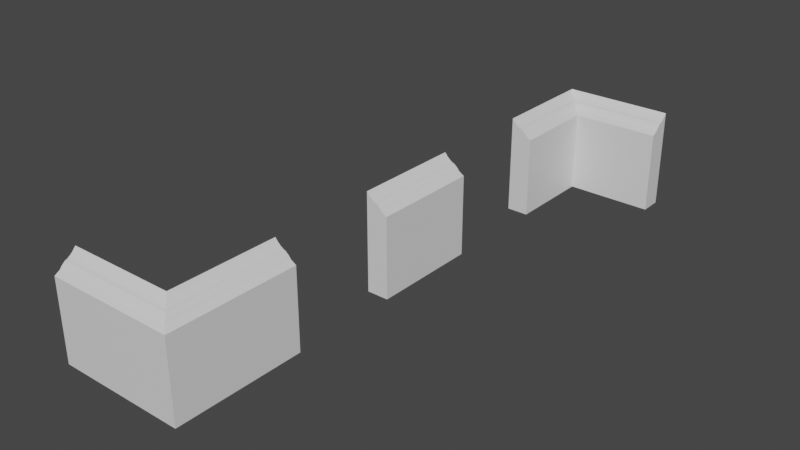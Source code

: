 # Source: FloorTrim.blend  (saved by Blender 2.80.75; exported with 4.5.12 LTS)
import bpy
from mathutils import Matrix  # noqa: F401  (used for matrix-valued properties, if any)

bpy.ops.wm.read_factory_settings(use_empty=True)
scene = bpy.context.scene
scene.name = 'Scene'

# ---- collections
col_collection = bpy.data.collections.new('Collection'); scene.collection.children.link(col_collection)

# ---- materials (node trees are filled in below, after node groups)
mat_material = bpy.data.materials.new('Material')
mat_material.alpha_threshold = 0.0
mat_material.use_transparent_shadow = False
mat_material.line_color = (0.0, 0.0, 0.0, 1.0)

# ---- material node trees
mat_material.use_nodes = True; mat_material.node_tree.nodes.clear()
_N = mat_material.node_tree.nodes; _L = mat_material.node_tree.links
n0 = _N.new('ShaderNodeOutputMaterial'); n0.name = 'Material Output'; n0.location = (300, 300)
n1 = _N.new('ShaderNodeBsdfPrincipled'); n1.name = 'Principled BSDF'; n1.location = (10, 300)
n1.distribution = 'GGX'
n1.subsurface_method = 'BURLEY'
n1.inputs[2].default_value = 0.4
n1.inputs[3].default_value = 1.45
n1.inputs[27].default_value = (0.0, 0.0, 0.0, 1.0)
n1.inputs[28].default_value = 1.0
_L.new(n1.outputs[0], n0.inputs[0])
n0.is_active_output = True

# ---- world
world_world = bpy.data.worlds.new('World'); scene.world = world_world
world_world.use_nodes = True; world_world.node_tree.nodes.clear()
_N = world_world.node_tree.nodes; _L = world_world.node_tree.links
n0 = _N.new('ShaderNodeOutputWorld'); n0.name = 'World Output'; n0.location = (300, 300)
n1 = _N.new('ShaderNodeBackground'); n1.name = 'Background'; n1.location = (10, 300)
n1.inputs[0].default_value = (0.05088, 0.05088, 0.05088, 1.0)
_L.new(n1.outputs[0], n0.inputs[0])
n0.is_active_output = True
world_world.color = (0.05088, 0.05088, 0.05088)
world_world.use_sun_shadow = False
world_world.sun_shadow_jitter_overblur = 0.0

# ---- meshes
me_cube = bpy.data.meshes.new('Cube')
me_cube.from_pydata([(0.2, 1.0, 0.691), (0.2, 1.0, -0.8), (0.2, -1.0, 0.691), (0.2, -1.0, -0.8), (-0.2, 1.0, 1.014), (-0.2, 1.0, -0.8), (-0.2, -1.0, 1.014), (-0.2, -1.0, -0.8), (0.0, -1.0, 0.8532), (0.2, 0.0, 0.691), (-0.2, 0.0, 1.014), (0.0, 1.0, 0.8532), (0.0, 0.0, 0.8532), (-0.1, -1.0, 0.9076), (0.2, -0.5, 0.691), (-0.2, 0.5, 1.014), (0.1, 1.0, 0.7511), (0.1, -1.0, 0.7511), (0.2, 0.5, 0.691), (-0.2, -0.5, 1.014), (-0.1, 1.0, 0.9076), (0.0, -0.5, 0.8532), (0.0, 0.5, 0.8532), (0.1, 0.0, 0.7511), (-0.1, 0.0, 0.9076), (-0.1, 0.5, 0.9076), (0.1, 0.5, 0.7511), (0.1, -0.5, 0.7511), (-0.1, -0.5, 0.9076), (-0.15, -1.0, 0.9536), (0.2, -0.75, 0.691), (-0.2, 0.75, 1.014), (0.15, 1.0, 0.7211), (0.06163, -1.0, 0.8022), (0.2, 0.25, 0.691), (-0.2, -0.25, 1.014), (-0.05, 1.0, 0.8731), (0.0, -0.75, 0.8532), (0.0, 0.25, 0.8532), (0.15, 0.0, 0.7211), (-0.05, 0.0, 0.8731), (-0.05, -1.0, 0.8731), (0.2, -0.25, 0.691), (-0.2, 0.25, 1.014), (0.06163, 1.0, 0.8022), (0.15, -1.0, 0.7211), (0.2, 0.75, 0.691), (-0.2, -0.75, 1.014), (-0.15, 1.0, 0.9536), (0.0, -0.25, 0.8532), (0.0, 0.75, 0.8532), (0.06163, 0.0, 0.8022), (-0.15, 0.0, 0.9536), (-0.1, 0.25, 0.9076), (-0.1, 0.75, 0.9076), (-0.05, 0.5, 0.8731), (-0.15, 0.5, 0.9536), (0.1, 0.25, 0.7511), (0.1, 0.75, 0.7511), (0.15, 0.5, 0.7211), (0.06163, 0.5, 0.8022), (0.1, -0.75, 0.7511), (0.1, -0.25, 0.7511), (0.15, -0.5, 0.7211), (0.06163, -0.5, 0.8022), (-0.1, -0.75, 0.9076), (-0.1, -0.25, 0.9076), (-0.05, -0.5, 0.8731), (-0.15, -0.5, 0.9536), (-0.15, -0.25, 0.9536), (-0.05, -0.25, 0.8731), (-0.05, -0.75, 0.8731), (0.06163, -0.25, 0.8022), (0.15, -0.25, 0.7211), (0.15, -0.75, 0.7211), (0.06163, 0.75, 0.8022), (0.15, 0.75, 0.7211), (0.15, 0.25, 0.7211), (-0.15, 0.75, 0.9536), (-0.05, 0.75, 0.8731), (-0.05, 0.25, 0.8731), (-0.15, 0.25, 0.9536), (0.06163, 0.25, 0.8022), (0.06163, -0.75, 0.8022), (-0.15, -0.75, 0.9536)], [], [(84, 47, 6, 29), (3, 2, 45, 17, 33, 8, 41, 13, 29, 6, 7), (7, 6, 47, 19, 35, 10, 43, 15, 31, 4, 5), (5, 1, 3, 7), (1, 0, 46, 18, 34, 9, 42, 14, 30, 2, 3), (5, 4, 48, 20, 36, 11, 44, 16, 32, 0, 1), (83, 37, 8, 33), (82, 38, 12, 51), (81, 43, 10, 52), (80, 53, 24, 40), (79, 54, 25, 55), (78, 31, 15, 56), (77, 57, 23, 39), (76, 58, 26, 59), (75, 50, 22, 60), (74, 61, 17, 45), (73, 62, 27, 63), (72, 49, 21, 64), (71, 65, 13, 41), (70, 66, 28, 67), (69, 35, 19, 68), (66, 69, 68, 28), (24, 52, 69, 66), (52, 10, 35, 69), (49, 70, 67, 21), (12, 40, 70, 49), (40, 24, 66, 70), (37, 71, 41, 8), (21, 67, 71, 37), (67, 28, 65, 71), (62, 72, 64, 27), (23, 51, 72, 62), (51, 12, 49, 72), (42, 73, 63, 14), (9, 39, 73, 42), (39, 23, 62, 73), (30, 74, 45, 2), (14, 63, 74, 30), (63, 27, 61, 74), (58, 75, 60, 26), (16, 44, 75, 58), (44, 11, 50, 75), (46, 76, 59, 18), (0, 32, 76, 46), (32, 16, 58, 76), (34, 77, 39, 9), (18, 59, 77, 34), (59, 26, 57, 77), (54, 78, 56, 25), (20, 48, 78, 54), (48, 4, 31, 78), (50, 79, 55, 22), (11, 36, 79, 50), (36, 20, 54, 79), (38, 80, 40, 12), (22, 55, 80, 38), (55, 25, 53, 80), (53, 81, 52, 24), (25, 56, 81, 53), (56, 15, 43, 81), (57, 82, 51, 23), (26, 60, 82, 57), (60, 22, 38, 82), (61, 83, 33, 17), (27, 64, 83, 61), (64, 21, 37, 83), (65, 84, 29, 13), (28, 68, 84, 65), (68, 19, 47, 84)])
_uv = me_cube.uv_layers.new(name='UVMap')
_uv.uv.foreach_set('vector', [0.5938, 0.2188, 0.625, 0.2188, 0.625, 0.25, 0.5938, 0.25, 0.375, 0.25, 0.625, 0.25, 0.625, 0.2812, 0.625, 0.3125, 0.625, 0.3438, 0.625, 0.375, 0.625, 0.4062, 0.625, 0.4375, 0.625, 0.4688, 0.625, 0.5, 0.375, 0.5, 0.375, 0.5, 0.625, 0.5, 0.625, 0.5312, 0.625, 0.5625, 0.625, 0.5938, 0.625, 0.625, 0.625, 0.6562, 0.625, 0.6875, 0.625, 0.7188, 0.625, 0.75, 0.375, 0.75, 0.375, 0.75, 0.625, 0.75, 0.625, 1.0, 0.375, 1.0, 0.125, 0.5, 0.375, 0.5, 0.375, 0.5312, 0.375, 0.5625, 0.375, 0.5938, 0.375, 0.625, 0.375, 0.6562, 0.375, 0.6875, 0.375, 0.7188, 0.375, 0.75, 0.125, 0.75, 0.625, 0.5, 0.875, 0.5, 0.875, 0.5312, 0.875, 0.5625, 0.875, 0.5938, 0.875, 0.625, 0.875, 0.6562, 0.875, 0.6875, 0.875, 0.7188, 0.875, 0.75, 0.625, 0.75, 0.4688, 0.2188, 0.5, 0.2188, 0.5, 0.25, 0.4688, 0.25, 0.4688, 0.09375, 0.5, 0.09375, 0.5, 0.125, 0.4688, 0.125, 0.5938, 0.09375, 0.625, 0.09375, 0.625, 0.125, 0.5938, 0.125, 0.5312, 0.09375, 0.5625, 0.09375, 0.5625, 0.125, 0.5312, 0.125, 0.5312, 0.03125, 0.5625, 0.03125, 0.5625, 0.0625, 0.5312, 0.0625, 0.5938, 0.03125, 0.625, 0.03125, 0.625, 0.0625, 0.5938, 0.0625, 0.4062, 0.09375, 0.4375, 0.09375, 0.4375, 0.125, 0.4062, 0.125, 0.4062, 0.03125, 0.4375, 0.03125, 0.4375, 0.0625, 0.4062, 0.0625, 0.4688, 0.03125, 0.5, 0.03125, 0.5, 0.0625, 0.4688, 0.0625, 0.4062, 0.2188, 0.4375, 0.2188, 0.4375, 0.25, 0.4062, 0.25, 0.4062, 0.1562, 0.4375, 0.1562, 0.4375, 0.1875, 0.4062, 0.1875, 0.4688, 0.1562, 0.5, 0.1562, 0.5, 0.1875, 0.4688, 0.1875, 0.5312, 0.2188, 0.5625, 0.2188, 0.5625, 0.25, 0.5312, 0.25, 0.5312, 0.1562, 0.5625, 0.1562, 0.5625, 0.1875, 0.5312, 0.1875, 0.5938, 0.1562, 0.625, 0.1562, 0.625, 0.1875, 0.5938, 0.1875, 0.5625, 0.1562, 0.5938, 0.1562, 0.5938, 0.1875, 0.5625, 0.1875, 0.5625, 0.125, 0.5938, 0.125, 0.5938, 0.1562, 0.5625, 0.1562, 0.5938, 0.125, 0.625, 0.125, 0.625, 0.1562, 0.5938, 0.1562, 0.5, 0.1562, 0.5312, 0.1562, 0.5312, 0.1875, 0.5, 0.1875, 0.5, 0.125, 0.5312, 0.125, 0.5312, 0.1562, 0.5, 0.1562, 0.5312, 0.125, 0.5625, 0.125, 0.5625, 0.1562, 0.5312, 0.1562, 0.5, 0.2188, 0.5312, 0.2188, 0.5312, 0.25, 0.5, 0.25, 0.5, 0.1875, 0.5312, 0.1875, 0.5312, 0.2188, 0.5, 0.2188, 0.5312, 0.1875, 0.5625, 0.1875, 0.5625, 0.2188, 0.5312, 0.2188, 0.4375, 0.1562, 0.4688, 0.1562, 0.4688, 0.1875, 0.4375, 0.1875, 0.4375, 0.125, 0.4688, 0.125, 0.4688, 0.1562, 0.4375, 0.1562, 0.4688, 0.125, 0.5, 0.125, 0.5, 0.1562, 0.4688, 0.1562, 0.375, 0.1562, 0.4062, 0.1562, 0.4062, 0.1875, 0.375, 0.1875, 0.375, 0.125, 0.4062, 0.125, 0.4062, 0.1562, 0.375, 0.1562, 0.4062, 0.125, 0.4375, 0.125, 0.4375, 0.1562, 0.4062, 0.1562, 0.375, 0.2188, 0.4062, 0.2188, 0.4062, 0.25, 0.375, 0.25, 0.375, 0.1875, 0.4062, 0.1875, 0.4062, 0.2188, 0.375, 0.2188, 0.4062, 0.1875, 0.4375, 0.1875, 0.4375, 0.2188, 0.4062, 0.2188, 0.4375, 0.03125, 0.4688, 0.03125, 0.4688, 0.0625, 0.4375, 0.0625, 0.4375, 0.0, 0.4688, 0.0, 0.4688, 0.03125, 0.4375, 0.03125, 0.4688, 0.0, 0.5, 0.0, 0.5, 0.03125, 0.4688, 0.03125, 0.375, 0.03125, 0.4062, 0.03125, 0.4062, 0.0625, 0.375, 0.0625, 0.375, 0.0, 0.4062, 0.0, 0.4062, 0.03125, 0.375, 0.03125, 0.4062, 0.0, 0.4375, 0.0, 0.4375, 0.03125, 0.4062, 0.03125, 0.375, 0.09375, 0.4062, 0.09375, 0.4062, 0.125, 0.375, 0.125, 0.375, 0.0625, 0.4062, 0.0625, 0.4062, 0.09375, 0.375, 0.09375, 0.4062, 0.0625, 0.4375, 0.0625, 0.4375, 0.09375, 0.4062, 0.09375, 0.5625, 0.03125, 0.5938, 0.03125, 0.5938, 0.0625, 0.5625, 0.0625, 0.5625, 0.0, 0.5938, 0.0, 0.5938, 0.03125, 0.5625, 0.03125, 0.5938, 0.0, 0.625, 0.0, 0.625, 0.03125, 0.5938, 0.03125, 0.5, 0.03125, 0.5312, 0.03125, 0.5312, 0.0625, 0.5, 0.0625, 0.5, 0.0, 0.5312, 0.0, 0.5312, 0.03125, 0.5, 0.03125, 0.5312, 0.0, 0.5625, 0.0, 0.5625, 0.03125, 0.5312, 0.03125, 0.5, 0.09375, 0.5312, 0.09375, 0.5312, 0.125, 0.5, 0.125, 0.5, 0.0625, 0.5312, 0.0625, 0.5312, 0.09375, 0.5, 0.09375, 0.5312, 0.0625, 0.5625, 0.0625, 0.5625, 0.09375, 0.5312, 0.09375, 0.5625, 0.09375, 0.5938, 0.09375, 0.5938, 0.125, 0.5625, 0.125, 0.5625, 0.0625, 0.5938, 0.0625, 0.5938, 0.09375, 0.5625, 0.09375, 0.5938, 0.0625, 0.625, 0.0625, 0.625, 0.09375, 0.5938, 0.09375, 0.4375, 0.09375, 0.4688, 0.09375, 0.4688, 0.125, 0.4375, 0.125, 0.4375, 0.0625, 0.4688, 0.0625, 0.4688, 0.09375, 0.4375, 0.09375, 0.4688, 0.0625, 0.5, 0.0625, 0.5, 0.09375, 0.4688, 0.09375, 0.4375, 0.2188, 0.4688, 0.2188, 0.4688, 0.25, 0.4375, 0.25, 0.4375, 0.1875, 0.4688, 0.1875, 0.4688, 0.2188, 0.4375, 0.2188, 0.4688, 0.1875, 0.5, 0.1875, 0.5, 0.2188, 0.4688, 0.2188, 0.5625, 0.2188, 0.5938, 0.2188, 0.5938, 0.25, 0.5625, 0.25, 0.5625, 0.1875, 0.5938, 0.1875, 0.5938, 0.2188, 0.5625, 0.2188, 0.5938, 0.1875, 0.625, 0.1875, 0.625, 0.2188, 0.5938, 0.2188])
me_cube.materials.append(mat_material)
me_cube.use_remesh_preserve_volume = False
me_cube.use_remesh_preserve_attributes = False
me_cube.use_mirror_vertex_groups = False
me_cube.update()
me_cube_001 = bpy.data.meshes.new('Cube.001')
me_cube_001.from_pydata([(0.2, 1.0, 0.691), (0.2, 1.0, -0.8), (0.2, -1.0, 0.691), (0.2, -1.0, -0.8), (-0.2, 1.005, 1.014), (-0.2, 1.005, -0.8), (-0.2, -1.0, 1.014), (-0.2, -1.0, -0.8), (0.0, -1.0, 0.8532), (0.2, 0.0, 0.691), (-0.2, 0.0, 1.014), (0.0, 1.0, 0.8532), (0.0, 0.0, 0.8532), (-0.1, -1.0, 0.9076), (0.2, -0.5, 0.691), (-0.2, 0.5, 1.014), (0.1, 1.0, 0.7511), (0.1, -1.0, 0.7511), (0.2, 0.5, 0.691), (-0.2, -0.5, 1.014), (-0.1, 1.0, 0.9076), (0.0, -0.5, 0.8532), (0.0, 0.5, 0.8532), (0.1, 0.0, 0.7511), (-0.1, 0.0, 0.9076), (-0.1, 0.5, 0.9076), (0.1, 0.5, 0.7511), (0.1, -0.5, 0.7511), (-0.1, -0.5, 0.9076), (-0.15, -1.0, 0.9536), (0.2, -0.75, 0.691), (-0.2, 0.75, 1.014), (0.15, 1.0, 0.7211), (0.06163, -1.0, 0.8022), (0.2, 0.25, 0.691), (-0.2, -0.25, 1.014), (-0.05, 1.0, 0.8731), (0.0, -0.75, 0.8532), (0.0, 0.25, 0.8532), (0.15, 0.0, 0.7211), (-0.05, 0.0, 0.8731), (-0.05, -1.0, 0.8731), (0.2, -0.25, 0.691), (-0.2, 0.25, 1.014), (0.06163, 1.0, 0.8022), (0.15, -1.0, 0.7211), (0.2, 0.75, 0.691), (-0.2, -0.75, 1.014), (-0.15, 1.0, 0.9536), (0.0, -0.25, 0.8532), (0.0, 0.75, 0.8532), (0.06163, 0.0, 0.8022), (-0.15, 0.0, 0.9536), (-0.1, 0.25, 0.9076), (-0.1, 0.75, 0.9076), (-0.05, 0.5, 0.8731), (-0.15, 0.5, 0.9536), (0.1, 0.25, 0.7511), (0.1, 0.75, 0.7511), (0.15, 0.5, 0.7211), (0.06163, 0.5, 0.8022), (0.1, -0.75, 0.7511), (0.1, -0.25, 0.7511), (0.15, -0.5, 0.7211), (0.06163, -0.5, 0.8022), (-0.1, -0.75, 0.9076), (-0.1, -0.25, 0.9076), (-0.05, -0.5, 0.8731), (-0.15, -0.5, 0.9536), (-0.15, -0.25, 0.9536), (-0.05, -0.25, 0.8731), (-0.05, -0.75, 0.8731), (0.06163, -0.25, 0.8022), (0.15, -0.25, 0.7211), (0.15, -0.75, 0.7211), (0.06163, 0.75, 0.8022), (0.15, 0.75, 0.7211), (0.15, 0.25, 0.7211), (-0.15, 0.75, 0.9536), (-0.05, 0.75, 0.8731), (-0.05, 0.25, 0.8731), (-0.15, 0.25, 0.9536), (0.06163, 0.25, 0.8022), (0.06163, -0.75, 0.8022), (-0.15, -0.75, 0.9536), (1.805, 0.6054, 0.691), (1.805, 0.6054, -0.8), (-0.1947, 0.6054, 0.691), (-0.1947, 0.6054, -0.8), (1.805, 1.005, 1.014), (1.805, 1.005, -0.8), (-0.1998, 1.005, 1.014), (-0.1998, 1.005, -0.8), (-0.1947, 0.8054, 0.8532), (0.8053, 0.6054, 0.691), (0.8053, 1.005, 1.014), (1.805, 0.8054, 0.8532), (0.8053, 0.8054, 0.8532), (-0.1947, 0.9054, 0.9076), (0.3053, 0.6054, 0.691), (1.305, 1.005, 1.014), (1.805, 0.7054, 0.7511), (-0.1947, 0.7054, 0.7511), (1.305, 0.6054, 0.691), (0.3053, 1.005, 1.014), (1.805, 0.9054, 0.9076), (0.3053, 0.8054, 0.8532), (1.305, 0.8054, 0.8532), (0.8053, 0.7054, 0.7511), (0.8053, 0.9054, 0.9076), (1.305, 0.9054, 0.9076), (1.305, 0.7054, 0.7511), (0.3053, 0.7054, 0.7511), (0.3053, 0.9054, 0.9076), (-0.1947, 0.9554, 0.9536), (0.05529, 0.6054, 0.691), (1.555, 1.005, 1.014), (1.805, 0.6554, 0.7211), (-0.1947, 0.7438, 0.8022), (1.055, 0.6054, 0.691), (0.5553, 1.005, 1.014), (1.805, 0.8554, 0.8731), (0.05529, 0.8054, 0.8532), (1.055, 0.8054, 0.8532), (0.8053, 0.6554, 0.7211), (0.8053, 0.8554, 0.8731), (-0.1947, 0.8554, 0.8731), (0.5553, 0.6054, 0.691), (1.055, 1.005, 1.014), (1.805, 0.7438, 0.8022), (-0.1947, 0.6554, 0.7211), (1.555, 0.6054, 0.691), (0.05529, 1.005, 1.014), (1.805, 0.9554, 0.9536), (0.5553, 0.8054, 0.8532), (1.555, 0.8054, 0.8532), (0.8053, 0.7438, 0.8022), (0.8053, 0.9554, 0.9536), (1.055, 0.9054, 0.9076), (1.555, 0.9054, 0.9076), (1.305, 0.8554, 0.8731), (1.305, 0.9554, 0.9536), (1.055, 0.7054, 0.7511), (1.555, 0.7054, 0.7511), (1.305, 0.6554, 0.7211), (1.305, 0.7438, 0.8022), (0.05529, 0.7054, 0.7511), (0.5553, 0.7054, 0.7511), (0.3053, 0.6554, 0.7211), (0.3053, 0.7438, 0.8022), (0.05529, 0.9054, 0.9076), (0.5553, 0.9054, 0.9076), (0.3053, 0.8554, 0.8731), (0.3053, 0.9554, 0.9536), (0.5553, 0.9554, 0.9536), (0.5553, 0.8554, 0.8731), (0.05529, 0.8554, 0.8731), (0.5553, 0.7438, 0.8022), (0.5553, 0.6554, 0.7211), (0.05529, 0.6554, 0.7211), (1.555, 0.7438, 0.8022), (1.555, 0.6554, 0.7211), (1.055, 0.6554, 0.7211), (1.555, 0.9554, 0.9536), (1.555, 0.8554, 0.8731), (1.055, 0.8554, 0.8731), (1.055, 0.9554, 0.9536), (1.055, 0.7438, 0.8022), (0.05529, 0.7438, 0.8022), (0.05529, 0.9554, 0.9536)], [], [(84, 47, 6, 29), (3, 2, 45, 17, 33, 8, 41, 13, 29, 6, 7), (7, 6, 47, 19, 35, 10, 43, 15, 31, 4, 5), (5, 1, 3, 7), (1, 0, 46, 18, 34, 9, 42, 14, 30, 2, 3), (5, 4, 48, 20, 36, 11, 44, 16, 32, 0, 1), (83, 37, 8, 33), (82, 38, 12, 51), (81, 43, 10, 52), (80, 53, 24, 40), (79, 54, 25, 55), (78, 31, 15, 56), (77, 57, 23, 39), (76, 58, 26, 59), (75, 50, 22, 60), (74, 61, 17, 45), (73, 62, 27, 63), (72, 49, 21, 64), (71, 65, 13, 41), (70, 66, 28, 67), (69, 35, 19, 68), (66, 69, 68, 28), (24, 52, 69, 66), (52, 10, 35, 69), (49, 70, 67, 21), (12, 40, 70, 49), (40, 24, 66, 70), (37, 71, 41, 8), (21, 67, 71, 37), (67, 28, 65, 71), (62, 72, 64, 27), (23, 51, 72, 62), (51, 12, 49, 72), (42, 73, 63, 14), (9, 39, 73, 42), (39, 23, 62, 73), (30, 74, 45, 2), (14, 63, 74, 30), (63, 27, 61, 74), (58, 75, 60, 26), (16, 44, 75, 58), (44, 11, 50, 75), (46, 76, 59, 18), (0, 32, 76, 46), (32, 16, 58, 76), (34, 77, 39, 9), (18, 59, 77, 34), (59, 26, 57, 77), (54, 78, 56, 25), (20, 48, 78, 54), (48, 4, 31, 78), (50, 79, 55, 22), (11, 36, 79, 50), (36, 20, 54, 79), (38, 80, 40, 12), (22, 55, 80, 38), (55, 25, 53, 80), (53, 81, 52, 24), (25, 56, 81, 53), (56, 15, 43, 81), (57, 82, 51, 23), (26, 60, 82, 57), (60, 22, 38, 82), (61, 83, 33, 17), (27, 64, 83, 61), (64, 21, 37, 83), (65, 84, 29, 13), (28, 68, 84, 65), (68, 19, 47, 84), (169, 132, 91, 114), (88, 87, 130, 102, 118, 93, 126, 98, 114, 91, 92), (92, 91, 132, 104, 120, 95, 128, 100, 116, 89, 90), (90, 86, 88, 92), (86, 85, 131, 103, 119, 94, 127, 99, 115, 87, 88), (90, 89, 133, 105, 121, 96, 129, 101, 117, 85, 86), (168, 122, 93, 118), (167, 123, 97, 136), (166, 128, 95, 137), (165, 138, 109, 125), (164, 139, 110, 140), (163, 116, 100, 141), (162, 142, 108, 124), (161, 143, 111, 144), (160, 135, 107, 145), (159, 146, 102, 130), (158, 147, 112, 148), (157, 134, 106, 149), (156, 150, 98, 126), (155, 151, 113, 152), (154, 120, 104, 153), (151, 154, 153, 113), (109, 137, 154, 151), (137, 95, 120, 154), (134, 155, 152, 106), (97, 125, 155, 134), (125, 109, 151, 155), (122, 156, 126, 93), (106, 152, 156, 122), (152, 113, 150, 156), (147, 157, 149, 112), (108, 136, 157, 147), (136, 97, 134, 157), (127, 158, 148, 99), (94, 124, 158, 127), (124, 108, 147, 158), (115, 159, 130, 87), (99, 148, 159, 115), (148, 112, 146, 159), (143, 160, 145, 111), (101, 129, 160, 143), (129, 96, 135, 160), (131, 161, 144, 103), (85, 117, 161, 131), (117, 101, 143, 161), (119, 162, 124, 94), (103, 144, 162, 119), (144, 111, 142, 162), (139, 163, 141, 110), (105, 133, 163, 139), (133, 89, 116, 163), (135, 164, 140, 107), (96, 121, 164, 135), (121, 105, 139, 164), (123, 165, 125, 97), (107, 140, 165, 123), (140, 110, 138, 165), (138, 166, 137, 109), (110, 141, 166, 138), (141, 100, 128, 166), (142, 167, 136, 108), (111, 145, 167, 142), (145, 107, 123, 167), (146, 168, 118, 102), (112, 149, 168, 146), (149, 106, 122, 168), (150, 169, 114, 98), (113, 153, 169, 150), (153, 104, 132, 169)])
_uv = me_cube_001.uv_layers.new(name='UVMap')
_uv.uv.foreach_set('vector', [0.5938, 0.2188, 0.625, 0.2188, 0.625, 0.25, 0.5938, 0.25, 0.375, 0.25, 0.625, 0.25, 0.625, 0.2812, 0.625, 0.3125, 0.625, 0.3438, 0.625, 0.375, 0.625, 0.4062, 0.625, 0.4375, 0.625, 0.4688, 0.625, 0.5, 0.375, 0.5, 0.375, 0.5, 0.625, 0.5, 0.625, 0.5312, 0.625, 0.5625, 0.625, 0.5938, 0.625, 0.625, 0.625, 0.6562, 0.625, 0.6875, 0.625, 0.7188, 0.625, 0.75, 0.375, 0.75, 0.375, 0.75, 0.625, 0.75, 0.625, 1.0, 0.375, 1.0, 0.125, 0.5, 0.375, 0.5, 0.375, 0.5312, 0.375, 0.5625, 0.375, 0.5938, 0.375, 0.625, 0.375, 0.6562, 0.375, 0.6875, 0.375, 0.7188, 0.375, 0.75, 0.125, 0.75, 0.625, 0.5, 0.875, 0.5, 0.875, 0.5312, 0.875, 0.5625, 0.875, 0.5938, 0.875, 0.625, 0.875, 0.6562, 0.875, 0.6875, 0.875, 0.7188, 0.875, 0.75, 0.625, 0.75, 0.4688, 0.2188, 0.5, 0.2188, 0.5, 0.25, 0.4688, 0.25, 0.4688, 0.09375, 0.5, 0.09375, 0.5, 0.125, 0.4688, 0.125, 0.5938, 0.09375, 0.625, 0.09375, 0.625, 0.125, 0.5938, 0.125, 0.5312, 0.09375, 0.5625, 0.09375, 0.5625, 0.125, 0.5312, 0.125, 0.5312, 0.03125, 0.5625, 0.03125, 0.5625, 0.0625, 0.5312, 0.0625, 0.5938, 0.03125, 0.625, 0.03125, 0.625, 0.0625, 0.5938, 0.0625, 0.4062, 0.09375, 0.4375, 0.09375, 0.4375, 0.125, 0.4062, 0.125, 0.4062, 0.03125, 0.4375, 0.03125, 0.4375, 0.0625, 0.4062, 0.0625, 0.4688, 0.03125, 0.5, 0.03125, 0.5, 0.0625, 0.4688, 0.0625, 0.4062, 0.2188, 0.4375, 0.2188, 0.4375, 0.25, 0.4062, 0.25, 0.4062, 0.1562, 0.4375, 0.1562, 0.4375, 0.1875, 0.4062, 0.1875, 0.4688, 0.1562, 0.5, 0.1562, 0.5, 0.1875, 0.4688, 0.1875, 0.5312, 0.2188, 0.5625, 0.2188, 0.5625, 0.25, 0.5312, 0.25, 0.5312, 0.1562, 0.5625, 0.1562, 0.5625, 0.1875, 0.5312, 0.1875, 0.5938, 0.1562, 0.625, 0.1562, 0.625, 0.1875, 0.5938, 0.1875, 0.5625, 0.1562, 0.5938, 0.1562, 0.5938, 0.1875, 0.5625, 0.1875, 0.5625, 0.125, 0.5938, 0.125, 0.5938, 0.1562, 0.5625, 0.1562, 0.5938, 0.125, 0.625, 0.125, 0.625, 0.1562, 0.5938, 0.1562, 0.5, 0.1562, 0.5312, 0.1562, 0.5312, 0.1875, 0.5, 0.1875, 0.5, 0.125, 0.5312, 0.125, 0.5312, 0.1562, 0.5, 0.1562, 0.5312, 0.125, 0.5625, 0.125, 0.5625, 0.1562, 0.5312, 0.1562, 0.5, 0.2188, 0.5312, 0.2188, 0.5312, 0.25, 0.5, 0.25, 0.5, 0.1875, 0.5312, 0.1875, 0.5312, 0.2188, 0.5, 0.2188, 0.5312, 0.1875, 0.5625, 0.1875, 0.5625, 0.2188, 0.5312, 0.2188, 0.4375, 0.1562, 0.4688, 0.1562, 0.4688, 0.1875, 0.4375, 0.1875, 0.4375, 0.125, 0.4688, 0.125, 0.4688, 0.1562, 0.4375, 0.1562, 0.4688, 0.125, 0.5, 0.125, 0.5, 0.1562, 0.4688, 0.1562, 0.375, 0.1562, 0.4062, 0.1562, 0.4062, 0.1875, 0.375, 0.1875, 0.375, 0.125, 0.4062, 0.125, 0.4062, 0.1562, 0.375, 0.1562, 0.4062, 0.125, 0.4375, 0.125, 0.4375, 0.1562, 0.4062, 0.1562, 0.375, 0.2188, 0.4062, 0.2188, 0.4062, 0.25, 0.375, 0.25, 0.375, 0.1875, 0.4062, 0.1875, 0.4062, 0.2188, 0.375, 0.2188, 0.4062, 0.1875, 0.4375, 0.1875, 0.4375, 0.2188, 0.4062, 0.2188, 0.4375, 0.03125, 0.4688, 0.03125, 0.4688, 0.0625, 0.4375, 0.0625, 0.4375, 0.0, 0.4688, 0.0, 0.4688, 0.03125, 0.4375, 0.03125, 0.4688, 0.0, 0.5, 0.0, 0.5, 0.03125, 0.4688, 0.03125, 0.375, 0.03125, 0.4062, 0.03125, 0.4062, 0.0625, 0.375, 0.0625, 0.375, 0.0, 0.4062, 0.0, 0.4062, 0.03125, 0.375, 0.03125, 0.4062, 0.0, 0.4375, 0.0, 0.4375, 0.03125, 0.4062, 0.03125, 0.375, 0.09375, 0.4062, 0.09375, 0.4062, 0.125, 0.375, 0.125, 0.375, 0.0625, 0.4062, 0.0625, 0.4062, 0.09375, 0.375, 0.09375, 0.4062, 0.0625, 0.4375, 0.0625, 0.4375, 0.09375, 0.4062, 0.09375, 0.5625, 0.03125, 0.5938, 0.03125, 0.5938, 0.0625, 0.5625, 0.0625, 0.5625, 0.0, 0.5938, 0.0, 0.5938, 0.03125, 0.5625, 0.03125, 0.5938, 0.0, 0.625, 0.0, 0.625, 0.03125, 0.5938, 0.03125, 0.5, 0.03125, 0.5312, 0.03125, 0.5312, 0.0625, 0.5, 0.0625, 0.5, 0.0, 0.5312, 0.0, 0.5312, 0.03125, 0.5, 0.03125, 0.5312, 0.0, 0.5625, 0.0, 0.5625, 0.03125, 0.5312, 0.03125, 0.5, 0.09375, 0.5312, 0.09375, 0.5312, 0.125, 0.5, 0.125, 0.5, 0.0625, 0.5312, 0.0625, 0.5312, 0.09375, 0.5, 0.09375, 0.5312, 0.0625, 0.5625, 0.0625, 0.5625, 0.09375, 0.5312, 0.09375, 0.5625, 0.09375, 0.5938, 0.09375, 0.5938, 0.125, 0.5625, 0.125, 0.5625, 0.0625, 0.5938, 0.0625, 0.5938, 0.09375, 0.5625, 0.09375, 0.5938, 0.0625, 0.625, 0.0625, 0.625, 0.09375, 0.5938, 0.09375, 0.4375, 0.09375, 0.4688, 0.09375, 0.4688, 0.125, 0.4375, 0.125, 0.4375, 0.0625, 0.4688, 0.0625, 0.4688, 0.09375, 0.4375, 0.09375, 0.4688, 0.0625, 0.5, 0.0625, 0.5, 0.09375, 0.4688, 0.09375, 0.4375, 0.2188, 0.4688, 0.2188, 0.4688, 0.25, 0.4375, 0.25, 0.4375, 0.1875, 0.4688, 0.1875, 0.4688, 0.2188, 0.4375, 0.2188, 0.4688, 0.1875, 0.5, 0.1875, 0.5, 0.2188, 0.4688, 0.2188, 0.5625, 0.2188, 0.5938, 0.2188, 0.5938, 0.25, 0.5625, 0.25, 0.5625, 0.1875, 0.5938, 0.1875, 0.5938, 0.2188, 0.5625, 0.2188, 0.5938, 0.1875, 0.625, 0.1875, 0.625, 0.2188, 0.5938, 0.2188, 0.5938, 0.2188, 0.625, 0.2188, 0.625, 0.25, 0.5938, 0.25, 0.375, 0.25, 0.625, 0.25, 0.625, 0.2812, 0.625, 0.3125, 0.625, 0.3438, 0.625, 0.375, 0.625, 0.4062, 0.625, 0.4375, 0.625, 0.4688, 0.625, 0.5, 0.375, 0.5, 0.375, 0.5, 0.625, 0.5, 0.625, 0.5312, 0.625, 0.5625, 0.625, 0.5938, 0.625, 0.625, 0.625, 0.6562, 0.625, 0.6875, 0.625, 0.7188, 0.625, 0.75, 0.375, 0.75, 0.375, 0.75, 0.625, 0.75, 0.625, 1.0, 0.375, 1.0, 0.125, 0.5, 0.375, 0.5, 0.375, 0.5312, 0.375, 0.5625, 0.375, 0.5938, 0.375, 0.625, 0.375, 0.6562, 0.375, 0.6875, 0.375, 0.7188, 0.375, 0.75, 0.125, 0.75, 0.625, 0.5, 0.875, 0.5, 0.875, 0.5312, 0.875, 0.5625, 0.875, 0.5938, 0.875, 0.625, 0.875, 0.6562, 0.875, 0.6875, 0.875, 0.7188, 0.875, 0.75, 0.625, 0.75, 0.4688, 0.2188, 0.5, 0.2188, 0.5, 0.25, 0.4688, 0.25, 0.4688, 0.09375, 0.5, 0.09375, 0.5, 0.125, 0.4688, 0.125, 0.5938, 0.09375, 0.625, 0.09375, 0.625, 0.125, 0.5938, 0.125, 0.5312, 0.09375, 0.5625, 0.09375, 0.5625, 0.125, 0.5312, 0.125, 0.5312, 0.03125, 0.5625, 0.03125, 0.5625, 0.0625, 0.5312, 0.0625, 0.5938, 0.03125, 0.625, 0.03125, 0.625, 0.0625, 0.5938, 0.0625, 0.4062, 0.09375, 0.4375, 0.09375, 0.4375, 0.125, 0.4062, 0.125, 0.4062, 0.03125, 0.4375, 0.03125, 0.4375, 0.0625, 0.4062, 0.0625, 0.4688, 0.03125, 0.5, 0.03125, 0.5, 0.0625, 0.4688, 0.0625, 0.4062, 0.2188, 0.4375, 0.2188, 0.4375, 0.25, 0.4062, 0.25, 0.4062, 0.1562, 0.4375, 0.1562, 0.4375, 0.1875, 0.4062, 0.1875, 0.4688, 0.1562, 0.5, 0.1562, 0.5, 0.1875, 0.4688, 0.1875, 0.5312, 0.2188, 0.5625, 0.2188, 0.5625, 0.25, 0.5312, 0.25, 0.5312, 0.1562, 0.5625, 0.1562, 0.5625, 0.1875, 0.5312, 0.1875, 0.5938, 0.1562, 0.625, 0.1562, 0.625, 0.1875, 0.5938, 0.1875, 0.5625, 0.1562, 0.5938, 0.1562, 0.5938, 0.1875, 0.5625, 0.1875, 0.5625, 0.125, 0.5938, 0.125, 0.5938, 0.1562, 0.5625, 0.1562, 0.5938, 0.125, 0.625, 0.125, 0.625, 0.1562, 0.5938, 0.1562, 0.5, 0.1562, 0.5312, 0.1562, 0.5312, 0.1875, 0.5, 0.1875, 0.5, 0.125, 0.5312, 0.125, 0.5312, 0.1562, 0.5, 0.1562, 0.5312, 0.125, 0.5625, 0.125, 0.5625, 0.1562, 0.5312, 0.1562, 0.5, 0.2188, 0.5312, 0.2188, 0.5312, 0.25, 0.5, 0.25, 0.5, 0.1875, 0.5312, 0.1875, 0.5312, 0.2188, 0.5, 0.2188, 0.5312, 0.1875, 0.5625, 0.1875, 0.5625, 0.2188, 0.5312, 0.2188, 0.4375, 0.1562, 0.4688, 0.1562, 0.4688, 0.1875, 0.4375, 0.1875, 0.4375, 0.125, 0.4688, 0.125, 0.4688, 0.1562, 0.4375, 0.1562, 0.4688, 0.125, 0.5, 0.125, 0.5, 0.1562, 0.4688, 0.1562, 0.375, 0.1562, 0.4062, 0.1562, 0.4062, 0.1875, 0.375, 0.1875, 0.375, 0.125, 0.4062, 0.125, 0.4062, 0.1562, 0.375, 0.1562, 0.4062, 0.125, 0.4375, 0.125, 0.4375, 0.1562, 0.4062, 0.1562, 0.375, 0.2188, 0.4062, 0.2188, 0.4062, 0.25, 0.375, 0.25, 0.375, 0.1875, 0.4062, 0.1875, 0.4062, 0.2188, 0.375, 0.2188, 0.4062, 0.1875, 0.4375, 0.1875, 0.4375, 0.2188, 0.4062, 0.2188, 0.4375, 0.03125, 0.4688, 0.03125, 0.4688, 0.0625, 0.4375, 0.0625, 0.4375, 0.0, 0.4688, 0.0, 0.4688, 0.03125, 0.4375, 0.03125, 0.4688, 0.0, 0.5, 0.0, 0.5, 0.03125, 0.4688, 0.03125, 0.375, 0.03125, 0.4062, 0.03125, 0.4062, 0.0625, 0.375, 0.0625, 0.375, 0.0, 0.4062, 0.0, 0.4062, 0.03125, 0.375, 0.03125, 0.4062, 0.0, 0.4375, 0.0, 0.4375, 0.03125, 0.4062, 0.03125, 0.375, 0.09375, 0.4062, 0.09375, 0.4062, 0.125, 0.375, 0.125, 0.375, 0.0625, 0.4062, 0.0625, 0.4062, 0.09375, 0.375, 0.09375, 0.4062, 0.0625, 0.4375, 0.0625, 0.4375, 0.09375, 0.4062, 0.09375, 0.5625, 0.03125, 0.5938, 0.03125, 0.5938, 0.0625, 0.5625, 0.0625, 0.5625, 0.0, 0.5938, 0.0, 0.5938, 0.03125, 0.5625, 0.03125, 0.5938, 0.0, 0.625, 0.0, 0.625, 0.03125, 0.5938, 0.03125, 0.5, 0.03125, 0.5312, 0.03125, 0.5312, 0.0625, 0.5, 0.0625, 0.5, 0.0, 0.5312, 0.0, 0.5312, 0.03125, 0.5, 0.03125, 0.5312, 0.0, 0.5625, 0.0, 0.5625, 0.03125, 0.5312, 0.03125, 0.5, 0.09375, 0.5312, 0.09375, 0.5312, 0.125, 0.5, 0.125, 0.5, 0.0625, 0.5312, 0.0625, 0.5312, 0.09375, 0.5, 0.09375, 0.5312, 0.0625, 0.5625, 0.0625, 0.5625, 0.09375, 0.5312, 0.09375, 0.5625, 0.09375, 0.5938, 0.09375, 0.5938, 0.125, 0.5625, 0.125, 0.5625, 0.0625, 0.5938, 0.0625, 0.5938, 0.09375, 0.5625, 0.09375, 0.5938, 0.0625, 0.625, 0.0625, 0.625, 0.09375, 0.5938, 0.09375, 0.4375, 0.09375, 0.4688, 0.09375, 0.4688, 0.125, 0.4375, 0.125, 0.4375, 0.0625, 0.4688, 0.0625, 0.4688, 0.09375, 0.4375, 0.09375, 0.4688, 0.0625, 0.5, 0.0625, 0.5, 0.09375, 0.4688, 0.09375, 0.4375, 0.2188, 0.4688, 0.2188, 0.4688, 0.25, 0.4375, 0.25, 0.4375, 0.1875, 0.4688, 0.1875, 0.4688, 0.2188, 0.4375, 0.2188, 0.4688, 0.1875, 0.5, 0.1875, 0.5, 0.2188, 0.4688, 0.2188, 0.5625, 0.2188, 0.5938, 0.2188, 0.5938, 0.25, 0.5625, 0.25, 0.5625, 0.1875, 0.5938, 0.1875, 0.5938, 0.2188, 0.5625, 0.2188, 0.5938, 0.1875, 0.625, 0.1875, 0.625, 0.2188, 0.5938, 0.2188])
me_cube_001.materials.append(mat_material)
me_cube_001.use_remesh_preserve_volume = False
me_cube_001.use_remesh_preserve_attributes = False
me_cube_001.use_mirror_vertex_groups = False
me_cube_001.update()
me_cube_002 = bpy.data.meshes.new('Cube.002')
me_cube_002.from_pydata([(0.2, 1.0, 0.691), (0.2, 1.0, -0.8), (0.2, -1.4, 0.691), (0.2008, -1.401, -0.8), (-0.2, 1.0, 1.014), (-0.2, 1.0, -0.8), (-0.2, -1.0, 1.014), (-0.2, -1.0, -0.8), (0.0, -1.201, 0.8532), (0.2, 0.0, 0.691), (-0.2, 0.0, 1.014), (0.0, 1.0, 0.8532), (0.0, 0.0, 0.8532), (-0.1, -1.101, 0.9076), (0.2, -0.5, 0.691), (-0.2, 0.5, 1.014), (0.1, 1.0, 0.7511), (0.1, -1.301, 0.7511), (0.2, 0.5, 0.691), (-0.2, -0.5, 1.014), (-0.1, 1.0, 0.9076), (0.0, -0.5, 0.8532), (0.0, 0.5, 0.8532), (0.1, 0.0, 0.7511), (-0.1, 0.0, 0.9076), (-0.1, 0.5, 0.9076), (0.1, 0.5, 0.7511), (0.1, -0.5, 0.7511), (-0.1, -0.5, 0.9076), (-0.15, -1.051, 0.9536), (0.2, -0.75, 0.691), (-0.2, 0.75, 1.014), (0.15, 1.0, 0.7211), (0.06163, -1.262, 0.8022), (0.2, 0.25, 0.691), (-0.2, -0.25, 1.014), (-0.05, 1.0, 0.8731), (0.0, -0.75, 0.8532), (0.0, 0.25, 0.8532), (0.15, 0.0, 0.7211), (-0.05, 0.0, 0.8731), (-0.05, -1.15, 0.8731), (0.2, -0.25, 0.691), (-0.2, 0.25, 1.014), (0.06163, 1.0, 0.8022), (0.15, -1.35, 0.7211), (0.2, 0.75, 0.691), (-0.2, -0.75, 1.014), (-0.15, 1.0, 0.9536), (0.0, -0.25, 0.8532), (0.0, 0.75, 0.8532), (0.06163, 0.0, 0.8022), (-0.15, 0.0, 0.9536), (-0.1, 0.25, 0.9076), (-0.1, 0.75, 0.9076), (-0.05, 0.5, 0.8731), (-0.15, 0.5, 0.9536), (0.1, 0.25, 0.7511), (0.1, 0.75, 0.7511), (0.15, 0.5, 0.7211), (0.06163, 0.5, 0.8022), (0.1, -0.75, 0.7511), (0.1, -0.25, 0.7511), (0.15, -0.5, 0.7211), (0.06163, -0.5, 0.8022), (-0.1, -0.75, 0.9076), (-0.1, -0.25, 0.9076), (-0.05, -0.5, 0.8731), (-0.15, -0.5, 0.9536), (-0.15, -0.25, 0.9536), (-0.05, -0.25, 0.8731), (-0.05, -0.75, 0.8731), (0.06163, -0.25, 0.8022), (0.15, -0.25, 0.7211), (0.15, -0.75, 0.7211), (0.06163, 0.75, 0.8022), (0.15, 0.75, 0.7211), (0.15, 0.25, 0.7211), (-0.15, 0.75, 0.9536), (-0.05, 0.75, 0.8731), (-0.05, 0.25, 0.8731), (-0.15, 0.25, 0.9536), (0.06163, 0.25, 0.8022), (0.06163, -0.75, 0.8022), (-0.15, -0.75, 0.9536), (0.2008, -1.401, 0.691), (0.2008, -1.401, -0.8), (-2.197, -1.401, 0.691), (-2.197, -1.401, -0.8), (-0.1966, -1.001, 1.014), (-0.1966, -1.001, -0.8), (-2.197, -1.001, 1.014), (-2.197, -1.001, -0.8), (-2.197, -1.201, 0.8532), (-1.197, -1.401, 0.691), (-1.197, -1.001, 1.014), (0.0002524, -1.201, 0.8532), (-1.197, -1.201, 0.8532), (-2.197, -1.101, 0.9076), (-1.697, -1.401, 0.691), (-0.6966, -1.001, 1.014), (0.09962, -1.301, 0.7511), (-2.197, -1.301, 0.7511), (-0.6966, -1.401, 0.691), (-1.697, -1.001, 1.014), (-0.09991, -1.101, 0.9076), (-1.697, -1.201, 0.8532), (-0.6966, -1.201, 0.8532), (-1.197, -1.301, 0.7511), (-1.197, -1.101, 0.9076), (-0.6966, -1.101, 0.9076), (-0.6966, -1.301, 0.7511), (-1.697, -1.301, 0.7511), (-1.697, -1.101, 0.9076), (-2.197, -1.051, 0.9536), (-1.947, -1.401, 0.691), (-0.4466, -1.001, 1.014), (0.1505, -1.351, 0.7211), (-2.197, -1.262, 0.8022), (-0.9466, -1.401, 0.691), (-1.447, -1.001, 1.014), (-0.04943, -1.151, 0.8731), (-1.947, -1.201, 0.8532), (-0.9466, -1.201, 0.8532), (-1.197, -1.351, 0.7211), (-1.197, -1.151, 0.8731), (-2.197, -1.151, 0.8731), (-1.447, -1.401, 0.691), (-0.9466, -1.001, 1.014), (0.06159, -1.262, 0.8022), (-2.197, -1.351, 0.7211), (-0.4466, -1.401, 0.691), (-1.947, -1.001, 1.014), (-0.1501, -1.051, 0.9536), (-1.447, -1.201, 0.8532), (-0.4466, -1.201, 0.8532), (-1.197, -1.262, 0.8022), (-1.197, -1.051, 0.9536), (-0.9466, -1.101, 0.9076), (-0.4466, -1.101, 0.9076), (-0.6966, -1.151, 0.8731), (-0.6966, -1.051, 0.9536), (-0.9466, -1.301, 0.7511), (-0.4466, -1.301, 0.7511), (-0.6966, -1.351, 0.7211), (-0.6966, -1.262, 0.8022), (-1.947, -1.301, 0.7511), (-1.447, -1.301, 0.7511), (-1.697, -1.351, 0.7211), (-1.697, -1.262, 0.8022), (-1.947, -1.101, 0.9076), (-1.447, -1.101, 0.9076), (-1.697, -1.151, 0.8731), (-1.697, -1.051, 0.9536), (-1.447, -1.051, 0.9536), (-1.447, -1.151, 0.8731), (-1.947, -1.151, 0.8731), (-1.447, -1.262, 0.8022), (-1.447, -1.351, 0.7211), (-1.947, -1.351, 0.7211), (-0.4466, -1.262, 0.8022), (-0.4466, -1.351, 0.7211), (-0.9466, -1.351, 0.7211), (-0.4466, -1.051, 0.9536), (-0.4466, -1.151, 0.8731), (-0.9466, -1.151, 0.8731), (-0.9466, -1.051, 0.9536), (-0.9466, -1.262, 0.8022), (-1.947, -1.262, 0.8022), (-1.947, -1.051, 0.9536)], [], [(84, 47, 6, 29), (3, 2, 45, 17, 33, 8, 41, 13, 29, 6, 7), (7, 6, 47, 19, 35, 10, 43, 15, 31, 4, 5), (5, 1, 3, 7), (1, 0, 46, 18, 34, 9, 42, 14, 30, 2, 3), (5, 4, 48, 20, 36, 11, 44, 16, 32, 0, 1), (83, 37, 8, 33), (82, 38, 12, 51), (81, 43, 10, 52), (80, 53, 24, 40), (79, 54, 25, 55), (78, 31, 15, 56), (77, 57, 23, 39), (76, 58, 26, 59), (75, 50, 22, 60), (74, 61, 17, 45), (73, 62, 27, 63), (72, 49, 21, 64), (71, 65, 13, 41), (70, 66, 28, 67), (69, 35, 19, 68), (66, 69, 68, 28), (24, 52, 69, 66), (52, 10, 35, 69), (49, 70, 67, 21), (12, 40, 70, 49), (40, 24, 66, 70), (37, 71, 41, 8), (21, 67, 71, 37), (67, 28, 65, 71), (62, 72, 64, 27), (23, 51, 72, 62), (51, 12, 49, 72), (42, 73, 63, 14), (9, 39, 73, 42), (39, 23, 62, 73), (30, 74, 45, 2), (14, 63, 74, 30), (63, 27, 61, 74), (58, 75, 60, 26), (16, 44, 75, 58), (44, 11, 50, 75), (46, 76, 59, 18), (0, 32, 76, 46), (32, 16, 58, 76), (34, 77, 39, 9), (18, 59, 77, 34), (59, 26, 57, 77), (54, 78, 56, 25), (20, 48, 78, 54), (48, 4, 31, 78), (50, 79, 55, 22), (11, 36, 79, 50), (36, 20, 54, 79), (38, 80, 40, 12), (22, 55, 80, 38), (55, 25, 53, 80), (53, 81, 52, 24), (25, 56, 81, 53), (56, 15, 43, 81), (57, 82, 51, 23), (26, 60, 82, 57), (60, 22, 38, 82), (61, 83, 33, 17), (27, 64, 83, 61), (64, 21, 37, 83), (65, 84, 29, 13), (28, 68, 84, 65), (68, 19, 47, 84), (169, 132, 91, 114), (88, 87, 130, 102, 118, 93, 126, 98, 114, 91, 92), (92, 91, 132, 104, 120, 95, 128, 100, 116, 89, 90), (90, 86, 88, 92), (86, 85, 131, 103, 119, 94, 127, 99, 115, 87, 88), (90, 89, 133, 105, 121, 96, 129, 101, 117, 85, 86), (168, 122, 93, 118), (167, 123, 97, 136), (166, 128, 95, 137), (165, 138, 109, 125), (164, 139, 110, 140), (163, 116, 100, 141), (162, 142, 108, 124), (161, 143, 111, 144), (160, 135, 107, 145), (159, 146, 102, 130), (158, 147, 112, 148), (157, 134, 106, 149), (156, 150, 98, 126), (155, 151, 113, 152), (154, 120, 104, 153), (151, 154, 153, 113), (109, 137, 154, 151), (137, 95, 120, 154), (134, 155, 152, 106), (97, 125, 155, 134), (125, 109, 151, 155), (122, 156, 126, 93), (106, 152, 156, 122), (152, 113, 150, 156), (147, 157, 149, 112), (108, 136, 157, 147), (136, 97, 134, 157), (127, 158, 148, 99), (94, 124, 158, 127), (124, 108, 147, 158), (115, 159, 130, 87), (99, 148, 159, 115), (148, 112, 146, 159), (143, 160, 145, 111), (101, 129, 160, 143), (129, 96, 135, 160), (131, 161, 144, 103), (85, 117, 161, 131), (117, 101, 143, 161), (119, 162, 124, 94), (103, 144, 162, 119), (144, 111, 142, 162), (139, 163, 141, 110), (105, 133, 163, 139), (133, 89, 116, 163), (135, 164, 140, 107), (96, 121, 164, 135), (121, 105, 139, 164), (123, 165, 125, 97), (107, 140, 165, 123), (140, 110, 138, 165), (138, 166, 137, 109), (110, 141, 166, 138), (141, 100, 128, 166), (142, 167, 136, 108), (111, 145, 167, 142), (145, 107, 123, 167), (146, 168, 118, 102), (112, 149, 168, 146), (149, 106, 122, 168), (150, 169, 114, 98), (113, 153, 169, 150), (153, 104, 132, 169)])
_uv = me_cube_002.uv_layers.new(name='UVMap')
_uv.uv.foreach_set('vector', [0.5938, 0.2188, 0.625, 0.2188, 0.625, 0.25, 0.5938, 0.25, 0.375, 0.25, 0.625, 0.25, 0.625, 0.2812, 0.625, 0.3125, 0.625, 0.3438, 0.625, 0.375, 0.625, 0.4062, 0.625, 0.4375, 0.625, 0.4688, 0.625, 0.5, 0.375, 0.5, 0.375, 0.5, 0.625, 0.5, 0.625, 0.5312, 0.625, 0.5625, 0.625, 0.5938, 0.625, 0.625, 0.625, 0.6562, 0.625, 0.6875, 0.625, 0.7188, 0.625, 0.75, 0.375, 0.75, 0.375, 0.75, 0.625, 0.75, 0.625, 1.0, 0.375, 1.0, 0.125, 0.5, 0.375, 0.5, 0.375, 0.5312, 0.375, 0.5625, 0.375, 0.5938, 0.375, 0.625, 0.375, 0.6562, 0.375, 0.6875, 0.375, 0.7188, 0.375, 0.75, 0.125, 0.75, 0.625, 0.5, 0.875, 0.5, 0.875, 0.5312, 0.875, 0.5625, 0.875, 0.5938, 0.875, 0.625, 0.875, 0.6562, 0.875, 0.6875, 0.875, 0.7188, 0.875, 0.75, 0.625, 0.75, 0.4688, 0.2188, 0.5, 0.2188, 0.5, 0.25, 0.4688, 0.25, 0.4688, 0.09375, 0.5, 0.09375, 0.5, 0.125, 0.4688, 0.125, 0.5938, 0.09375, 0.625, 0.09375, 0.625, 0.125, 0.5938, 0.125, 0.5312, 0.09375, 0.5625, 0.09375, 0.5625, 0.125, 0.5312, 0.125, 0.5312, 0.03125, 0.5625, 0.03125, 0.5625, 0.0625, 0.5312, 0.0625, 0.5938, 0.03125, 0.625, 0.03125, 0.625, 0.0625, 0.5938, 0.0625, 0.4062, 0.09375, 0.4375, 0.09375, 0.4375, 0.125, 0.4062, 0.125, 0.4062, 0.03125, 0.4375, 0.03125, 0.4375, 0.0625, 0.4062, 0.0625, 0.4688, 0.03125, 0.5, 0.03125, 0.5, 0.0625, 0.4688, 0.0625, 0.4062, 0.2188, 0.4375, 0.2188, 0.4375, 0.25, 0.4062, 0.25, 0.4062, 0.1562, 0.4375, 0.1562, 0.4375, 0.1875, 0.4062, 0.1875, 0.4688, 0.1562, 0.5, 0.1562, 0.5, 0.1875, 0.4688, 0.1875, 0.5312, 0.2188, 0.5625, 0.2188, 0.5625, 0.25, 0.5312, 0.25, 0.5312, 0.1562, 0.5625, 0.1562, 0.5625, 0.1875, 0.5312, 0.1875, 0.5938, 0.1562, 0.625, 0.1562, 0.625, 0.1875, 0.5938, 0.1875, 0.5625, 0.1562, 0.5938, 0.1562, 0.5938, 0.1875, 0.5625, 0.1875, 0.5625, 0.125, 0.5938, 0.125, 0.5938, 0.1562, 0.5625, 0.1562, 0.5938, 0.125, 0.625, 0.125, 0.625, 0.1562, 0.5938, 0.1562, 0.5, 0.1562, 0.5312, 0.1562, 0.5312, 0.1875, 0.5, 0.1875, 0.5, 0.125, 0.5312, 0.125, 0.5312, 0.1562, 0.5, 0.1562, 0.5312, 0.125, 0.5625, 0.125, 0.5625, 0.1562, 0.5312, 0.1562, 0.5, 0.2188, 0.5312, 0.2188, 0.5312, 0.25, 0.5, 0.25, 0.5, 0.1875, 0.5312, 0.1875, 0.5312, 0.2188, 0.5, 0.2188, 0.5312, 0.1875, 0.5625, 0.1875, 0.5625, 0.2188, 0.5312, 0.2188, 0.4375, 0.1562, 0.4688, 0.1562, 0.4688, 0.1875, 0.4375, 0.1875, 0.4375, 0.125, 0.4688, 0.125, 0.4688, 0.1562, 0.4375, 0.1562, 0.4688, 0.125, 0.5, 0.125, 0.5, 0.1562, 0.4688, 0.1562, 0.375, 0.1562, 0.4062, 0.1562, 0.4062, 0.1875, 0.375, 0.1875, 0.375, 0.125, 0.4062, 0.125, 0.4062, 0.1562, 0.375, 0.1562, 0.4062, 0.125, 0.4375, 0.125, 0.4375, 0.1562, 0.4062, 0.1562, 0.375, 0.2188, 0.4062, 0.2188, 0.4062, 0.25, 0.375, 0.25, 0.375, 0.1875, 0.4062, 0.1875, 0.4062, 0.2188, 0.375, 0.2188, 0.4062, 0.1875, 0.4375, 0.1875, 0.4375, 0.2188, 0.4062, 0.2188, 0.4375, 0.03125, 0.4688, 0.03125, 0.4688, 0.0625, 0.4375, 0.0625, 0.4375, 0.0, 0.4688, 0.0, 0.4688, 0.03125, 0.4375, 0.03125, 0.4688, 0.0, 0.5, 0.0, 0.5, 0.03125, 0.4688, 0.03125, 0.375, 0.03125, 0.4062, 0.03125, 0.4062, 0.0625, 0.375, 0.0625, 0.375, 0.0, 0.4062, 0.0, 0.4062, 0.03125, 0.375, 0.03125, 0.4062, 0.0, 0.4375, 0.0, 0.4375, 0.03125, 0.4062, 0.03125, 0.375, 0.09375, 0.4062, 0.09375, 0.4062, 0.125, 0.375, 0.125, 0.375, 0.0625, 0.4062, 0.0625, 0.4062, 0.09375, 0.375, 0.09375, 0.4062, 0.0625, 0.4375, 0.0625, 0.4375, 0.09375, 0.4062, 0.09375, 0.5625, 0.03125, 0.5938, 0.03125, 0.5938, 0.0625, 0.5625, 0.0625, 0.5625, 0.0, 0.5938, 0.0, 0.5938, 0.03125, 0.5625, 0.03125, 0.5938, 0.0, 0.625, 0.0, 0.625, 0.03125, 0.5938, 0.03125, 0.5, 0.03125, 0.5312, 0.03125, 0.5312, 0.0625, 0.5, 0.0625, 0.5, 0.0, 0.5312, 0.0, 0.5312, 0.03125, 0.5, 0.03125, 0.5312, 0.0, 0.5625, 0.0, 0.5625, 0.03125, 0.5312, 0.03125, 0.5, 0.09375, 0.5312, 0.09375, 0.5312, 0.125, 0.5, 0.125, 0.5, 0.0625, 0.5312, 0.0625, 0.5312, 0.09375, 0.5, 0.09375, 0.5312, 0.0625, 0.5625, 0.0625, 0.5625, 0.09375, 0.5312, 0.09375, 0.5625, 0.09375, 0.5938, 0.09375, 0.5938, 0.125, 0.5625, 0.125, 0.5625, 0.0625, 0.5938, 0.0625, 0.5938, 0.09375, 0.5625, 0.09375, 0.5938, 0.0625, 0.625, 0.0625, 0.625, 0.09375, 0.5938, 0.09375, 0.4375, 0.09375, 0.4688, 0.09375, 0.4688, 0.125, 0.4375, 0.125, 0.4375, 0.0625, 0.4688, 0.0625, 0.4688, 0.09375, 0.4375, 0.09375, 0.4688, 0.0625, 0.5, 0.0625, 0.5, 0.09375, 0.4688, 0.09375, 0.4375, 0.2188, 0.4688, 0.2188, 0.4688, 0.25, 0.4375, 0.25, 0.4375, 0.1875, 0.4688, 0.1875, 0.4688, 0.2188, 0.4375, 0.2188, 0.4688, 0.1875, 0.5, 0.1875, 0.5, 0.2188, 0.4688, 0.2188, 0.5625, 0.2188, 0.5938, 0.2188, 0.5938, 0.25, 0.5625, 0.25, 0.5625, 0.1875, 0.5938, 0.1875, 0.5938, 0.2188, 0.5625, 0.2188, 0.5938, 0.1875, 0.625, 0.1875, 0.625, 0.2188, 0.5938, 0.2188, 0.5938, 0.2188, 0.625, 0.2188, 0.625, 0.25, 0.5938, 0.25, 0.375, 0.25, 0.625, 0.25, 0.625, 0.2812, 0.625, 0.3125, 0.625, 0.3438, 0.625, 0.375, 0.625, 0.4062, 0.625, 0.4375, 0.625, 0.4688, 0.625, 0.5, 0.375, 0.5, 0.375, 0.5, 0.625, 0.5, 0.625, 0.5312, 0.625, 0.5625, 0.625, 0.5938, 0.625, 0.625, 0.625, 0.6562, 0.625, 0.6875, 0.625, 0.7188, 0.625, 0.75, 0.375, 0.75, 0.375, 0.75, 0.625, 0.75, 0.625, 1.0, 0.375, 1.0, 0.125, 0.5, 0.375, 0.5, 0.375, 0.5312, 0.375, 0.5625, 0.375, 0.5938, 0.375, 0.625, 0.375, 0.6562, 0.375, 0.6875, 0.375, 0.7188, 0.375, 0.75, 0.125, 0.75, 0.625, 0.5, 0.875, 0.5, 0.875, 0.5312, 0.875, 0.5625, 0.875, 0.5938, 0.875, 0.625, 0.875, 0.6562, 0.875, 0.6875, 0.875, 0.7188, 0.875, 0.75, 0.625, 0.75, 0.4688, 0.2188, 0.5, 0.2188, 0.5, 0.25, 0.4688, 0.25, 0.4688, 0.09375, 0.5, 0.09375, 0.5, 0.125, 0.4688, 0.125, 0.5938, 0.09375, 0.625, 0.09375, 0.625, 0.125, 0.5938, 0.125, 0.5312, 0.09375, 0.5625, 0.09375, 0.5625, 0.125, 0.5312, 0.125, 0.5312, 0.03125, 0.5625, 0.03125, 0.5625, 0.0625, 0.5312, 0.0625, 0.5938, 0.03125, 0.625, 0.03125, 0.625, 0.0625, 0.5938, 0.0625, 0.4062, 0.09375, 0.4375, 0.09375, 0.4375, 0.125, 0.4062, 0.125, 0.4062, 0.03125, 0.4375, 0.03125, 0.4375, 0.0625, 0.4062, 0.0625, 0.4688, 0.03125, 0.5, 0.03125, 0.5, 0.0625, 0.4688, 0.0625, 0.4062, 0.2188, 0.4375, 0.2188, 0.4375, 0.25, 0.4062, 0.25, 0.4062, 0.1562, 0.4375, 0.1562, 0.4375, 0.1875, 0.4062, 0.1875, 0.4688, 0.1562, 0.5, 0.1562, 0.5, 0.1875, 0.4688, 0.1875, 0.5312, 0.2188, 0.5625, 0.2188, 0.5625, 0.25, 0.5312, 0.25, 0.5312, 0.1562, 0.5625, 0.1562, 0.5625, 0.1875, 0.5312, 0.1875, 0.5938, 0.1562, 0.625, 0.1562, 0.625, 0.1875, 0.5938, 0.1875, 0.5625, 0.1562, 0.5938, 0.1562, 0.5938, 0.1875, 0.5625, 0.1875, 0.5625, 0.125, 0.5938, 0.125, 0.5938, 0.1562, 0.5625, 0.1562, 0.5938, 0.125, 0.625, 0.125, 0.625, 0.1562, 0.5938, 0.1562, 0.5, 0.1562, 0.5312, 0.1562, 0.5312, 0.1875, 0.5, 0.1875, 0.5, 0.125, 0.5312, 0.125, 0.5312, 0.1562, 0.5, 0.1562, 0.5312, 0.125, 0.5625, 0.125, 0.5625, 0.1562, 0.5312, 0.1562, 0.5, 0.2188, 0.5312, 0.2188, 0.5312, 0.25, 0.5, 0.25, 0.5, 0.1875, 0.5312, 0.1875, 0.5312, 0.2188, 0.5, 0.2188, 0.5312, 0.1875, 0.5625, 0.1875, 0.5625, 0.2188, 0.5312, 0.2188, 0.4375, 0.1562, 0.4688, 0.1562, 0.4688, 0.1875, 0.4375, 0.1875, 0.4375, 0.125, 0.4688, 0.125, 0.4688, 0.1562, 0.4375, 0.1562, 0.4688, 0.125, 0.5, 0.125, 0.5, 0.1562, 0.4688, 0.1562, 0.375, 0.1562, 0.4062, 0.1562, 0.4062, 0.1875, 0.375, 0.1875, 0.375, 0.125, 0.4062, 0.125, 0.4062, 0.1562, 0.375, 0.1562, 0.4062, 0.125, 0.4375, 0.125, 0.4375, 0.1562, 0.4062, 0.1562, 0.375, 0.2188, 0.4062, 0.2188, 0.4062, 0.25, 0.375, 0.25, 0.375, 0.1875, 0.4062, 0.1875, 0.4062, 0.2188, 0.375, 0.2188, 0.4062, 0.1875, 0.4375, 0.1875, 0.4375, 0.2188, 0.4062, 0.2188, 0.4375, 0.03125, 0.4688, 0.03125, 0.4688, 0.0625, 0.4375, 0.0625, 0.4375, 0.0, 0.4688, 0.0, 0.4688, 0.03125, 0.4375, 0.03125, 0.4688, 0.0, 0.5, 0.0, 0.5, 0.03125, 0.4688, 0.03125, 0.375, 0.03125, 0.4062, 0.03125, 0.4062, 0.0625, 0.375, 0.0625, 0.375, 0.0, 0.4062, 0.0, 0.4062, 0.03125, 0.375, 0.03125, 0.4062, 0.0, 0.4375, 0.0, 0.4375, 0.03125, 0.4062, 0.03125, 0.375, 0.09375, 0.4062, 0.09375, 0.4062, 0.125, 0.375, 0.125, 0.375, 0.0625, 0.4062, 0.0625, 0.4062, 0.09375, 0.375, 0.09375, 0.4062, 0.0625, 0.4375, 0.0625, 0.4375, 0.09375, 0.4062, 0.09375, 0.5625, 0.03125, 0.5938, 0.03125, 0.5938, 0.0625, 0.5625, 0.0625, 0.5625, 0.0, 0.5938, 0.0, 0.5938, 0.03125, 0.5625, 0.03125, 0.5938, 0.0, 0.625, 0.0, 0.625, 0.03125, 0.5938, 0.03125, 0.5, 0.03125, 0.5312, 0.03125, 0.5312, 0.0625, 0.5, 0.0625, 0.5, 0.0, 0.5312, 0.0, 0.5312, 0.03125, 0.5, 0.03125, 0.5312, 0.0, 0.5625, 0.0, 0.5625, 0.03125, 0.5312, 0.03125, 0.5, 0.09375, 0.5312, 0.09375, 0.5312, 0.125, 0.5, 0.125, 0.5, 0.0625, 0.5312, 0.0625, 0.5312, 0.09375, 0.5, 0.09375, 0.5312, 0.0625, 0.5625, 0.0625, 0.5625, 0.09375, 0.5312, 0.09375, 0.5625, 0.09375, 0.5938, 0.09375, 0.5938, 0.125, 0.5625, 0.125, 0.5625, 0.0625, 0.5938, 0.0625, 0.5938, 0.09375, 0.5625, 0.09375, 0.5938, 0.0625, 0.625, 0.0625, 0.625, 0.09375, 0.5938, 0.09375, 0.4375, 0.09375, 0.4688, 0.09375, 0.4688, 0.125, 0.4375, 0.125, 0.4375, 0.0625, 0.4688, 0.0625, 0.4688, 0.09375, 0.4375, 0.09375, 0.4688, 0.0625, 0.5, 0.0625, 0.5, 0.09375, 0.4688, 0.09375, 0.4375, 0.2188, 0.4688, 0.2188, 0.4688, 0.25, 0.4375, 0.25, 0.4375, 0.1875, 0.4688, 0.1875, 0.4688, 0.2188, 0.4375, 0.2188, 0.4688, 0.1875, 0.5, 0.1875, 0.5, 0.2188, 0.4688, 0.2188, 0.5625, 0.2188, 0.5938, 0.2188, 0.5938, 0.25, 0.5625, 0.25, 0.5625, 0.1875, 0.5938, 0.1875, 0.5938, 0.2188, 0.5625, 0.2188, 0.5938, 0.1875, 0.625, 0.1875, 0.625, 0.2188, 0.5938, 0.2188])
me_cube_002.materials.append(mat_material)
me_cube_002.use_remesh_preserve_volume = False
me_cube_002.use_remesh_preserve_attributes = False
me_cube_002.use_mirror_vertex_groups = False
me_cube_002.update()

# ---- objects
ob_cube = bpy.data.objects.new('Cube', me_cube)
ob_cube_001 = bpy.data.objects.new('Cube.001', me_cube_001)
ob_cube_002 = bpy.data.objects.new('Cube.002', me_cube_002)

# ---- transforms, parenting, visibility, modifiers, constraints
ob_cube.location = (0.0, 0.0, 0.0)
ob_cube.lock_rotations_4d = False
ob_cube.empty_display_type = 'ARROWS'
ob_cube.lineart.crease_threshold = 0.0
ob_cube_001.location = (0.0, 4.0, 0.0)
ob_cube_001.lock_rotations_4d = False
ob_cube_001.empty_display_type = 'ARROWS'
ob_cube_001.lineart.crease_threshold = 0.0
ob_cube_002.location = (0.0, -4.0, 0.0)
ob_cube_002.lock_rotations_4d = False
ob_cube_002.empty_display_type = 'ARROWS'
ob_cube_002.lineart.crease_threshold = 0.0

# ---- collection membership
col_collection.objects.link(ob_cube)
col_collection.objects.link(ob_cube_001)
col_collection.objects.link(ob_cube_002)

# ---- scene / render settings (as saved in the file)
scene.frame_start = 1; scene.frame_end = 250; scene.frame_set(1)
scene.render.engine = 'BLENDER_EEVEE_NEXT'
scene.cycles.use_denoising = False
scene.cycles.samples = 128
scene.cycles.sampling_pattern = 'TABULATED_SOBOL'
scene.cycles.use_adaptive_sampling = False
scene.cycles.use_light_tree = False
scene.view_settings.view_transform = 'Filmic'
bpy.context.view_layer.update()

# ---- added for rendering (the .blend has no active camera and no usable light): camera, sun
cam_auto = bpy.data.cameras.new('AutoCamera')
cam_auto.lens = 50.0
cam_auto.sensor_width = 36.0
cam_auto.clip_end = 1000.0
ob_auto_camera = bpy.data.objects.new('AutoCamera', cam_auto)
scene.collection.objects.link(ob_auto_camera)
ob_auto_camera.location = (10.2554, -12.739, 8.46794)
ob_auto_camera.rotation_euler = (1.09748, -7.21219e-08, 0.694738)
scene.camera = ob_auto_camera
light_auto_sun = bpy.data.lights.new('AutoSun', 'SUN')
light_auto_sun.energy = 3.0
light_auto_sun.angle = 0.0523599
ob_auto_sun = bpy.data.objects.new('AutoSun', light_auto_sun)
scene.collection.objects.link(ob_auto_sun)
ob_auto_sun.rotation_euler = (0.872665, 0.174533, 0.523599)
bpy.context.view_layer.update()
